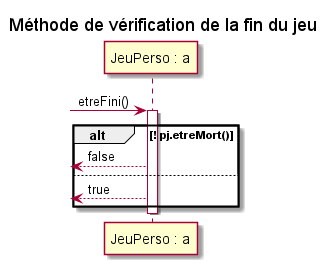

The diagram above was rendered by PlantUML. Its source (embedded in the PNG):
@startuml

title "Méthode de vérification de la fin du jeu"

participant "JeuPerso : a" as a


-> a : etreFini()
activate a
alt ! pj.etreMort()
<-- a : false
else
<-- a : true
end
deactivate a

@enduml